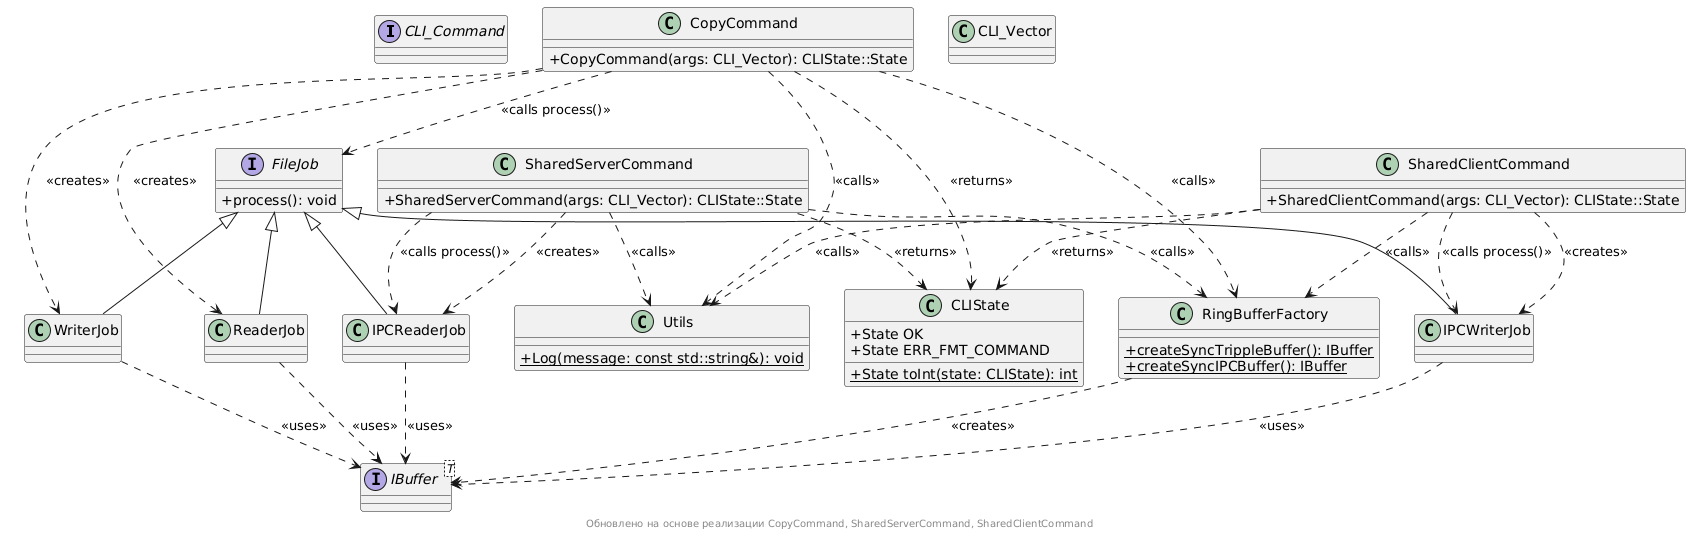

The diagram above was rendered by PlantUML. Its source (embedded in the PNG):
@startuml
skinparam style strict
skinparam classAttributeIconSize 0

' CLI Entities
interface CLI_Command
class CLIState {
  + State OK
  + State ERR_FMT_COMMAND
  + State toInt(state: CLIState): int {static}
}
class CLI_Vector

' Buffer Entities
interface IBuffer<T>
class RingBufferFactory {
  + createSyncTrippleBuffer(): IBuffer {static}
  + createSyncIPCBuffer(): IBuffer {static}
}

' Worker Entities (Jobs)
interface FileJob {
  + process(): void
}
class ReaderJob
class WriterJob
class IPCReaderJob
class IPCWriterJob

' Utility
class Utils {
  + Log(message: const std::string&): void {static}
}

' COMMAND FUNCTIONS (Представлены как классы для UML)
class CopyCommand {
  + CopyCommand(args: CLI_Vector): CLIState::State
}
class SharedServerCommand {
  + SharedServerCommand(args: CLI_Vector): CLIState::State
}
class SharedClientCommand {
  + SharedClientCommand(args: CLI_Vector): CLIState::State
}


' ОТНОШЕНИЯ

' Наследование
FileJob <|-- ReaderJob
FileJob <|-- WriterJob
FileJob <|-- IPCReaderJob
FileJob <|-- IPCWriterJob

' Зависимости команд (через вызовы)
CopyCommand ..> Utils : <<calls>>
CopyCommand ..> RingBufferFactory : <<calls>>
CopyCommand ..> ReaderJob : <<creates>>
CopyCommand ..> WriterJob : <<creates>>
CopyCommand ..> FileJob : <<calls process()>>
CopyCommand ..> CLIState : <<returns>>
ReaderJob ..> IBuffer : <<uses>>
WriterJob ..> IBuffer : <<uses>>

SharedServerCommand ..> Utils : <<calls>>
SharedServerCommand ..> RingBufferFactory : <<calls>>
SharedServerCommand ..> IPCReaderJob : <<creates>>
SharedServerCommand ..> IPCReaderJob : <<calls process()>>
SharedServerCommand ..> CLIState : <<returns>>
IPCReaderJob ..> IBuffer : <<uses>>

SharedClientCommand ..> Utils : <<calls>>
SharedClientCommand ..> RingBufferFactory : <<calls>>
SharedClientCommand ..> IPCWriterJob : <<creates>>
SharedClientCommand ..> IPCWriterJob : <<calls process()>>
SharedClientCommand ..> CLIState : <<returns>>
IPCWriterJob ..> IBuffer : <<uses>>

' RingBufferFactory создает IBuffer
RingBufferFactory ..> IBuffer : <<creates>>

footer Обновлено на основе реализации CopyCommand, SharedServerCommand, SharedClientCommand
@enduml